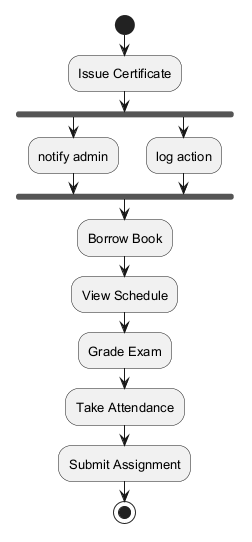

The diagram above was rendered by PlantUML. Its source (embedded in the PNG):
@startuml
skinparam monochrome true
skinparam defaultFontSize 13
start
:Issue Certificate;
fork
:notify admin;
fork again
:log action;
end fork
:Borrow Book;
:View Schedule;
:Grade Exam;
:Take Attendance;
:Submit Assignment;
stop
@enduml